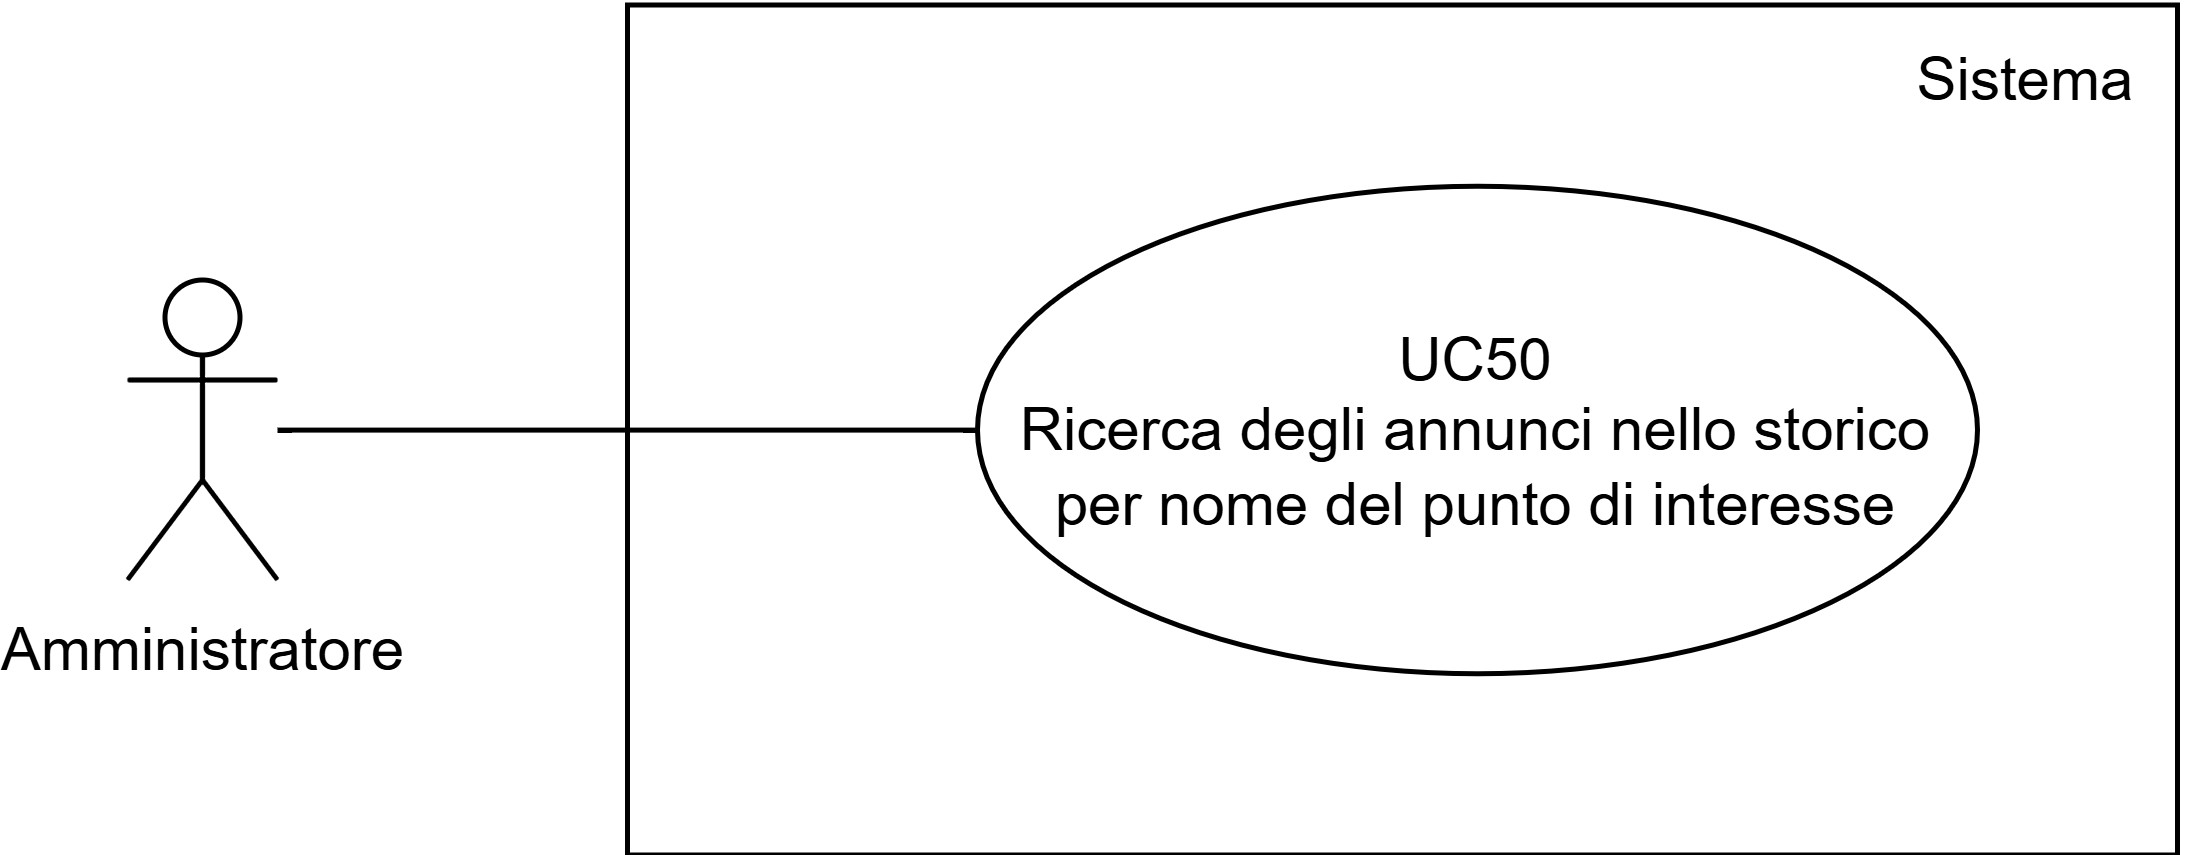

The diagram above was exported from draw.io. Its source (the exported page's mxGraphModel, read from the mxfile embedded in the PNG):
<mxGraphModel dx="724" dy="360" grid="1" gridSize="10" guides="1" tooltips="1" connect="1" arrows="1" fold="1" page="1" pageScale="1" pageWidth="827" pageHeight="1169" math="0" shadow="0">
  <root>
    <mxCell id="0" />
    <mxCell id="1" parent="0" />
    <mxCell id="Y57-8pDmFwM3t3EvI4JC-18" value="" style="rounded=0;whiteSpace=wrap;html=1;fillColor=none;" parent="1" vertex="1">
      <mxGeometry x="430" y="282.5" width="310" height="170" as="geometry" />
    </mxCell>
    <mxCell id="Y57-8pDmFwM3t3EvI4JC-3" value="" style="edgeStyle=orthogonalEdgeStyle;rounded=0;orthogonalLoop=1;jettySize=auto;html=1;endArrow=none;endFill=0;" parent="1" source="Y57-8pDmFwM3t3EvI4JC-1" target="Y57-8pDmFwM3t3EvI4JC-4" edge="1">
      <mxGeometry relative="1" as="geometry">
        <mxPoint x="400" y="360" as="targetPoint" />
      </mxGeometry>
    </mxCell>
    <mxCell id="Y57-8pDmFwM3t3EvI4JC-1" value="Amministratore" style="shape=umlActor;verticalLabelPosition=bottom;verticalAlign=top;html=1;outlineConnect=0;" parent="1" vertex="1">
      <mxGeometry x="330" y="337.5" width="30" height="60" as="geometry" />
    </mxCell>
    <mxCell id="Y57-8pDmFwM3t3EvI4JC-4" value="UC50&lt;div&gt;Ricerca degli annunci nello storico per nome del punto di interesse&lt;/div&gt;" style="ellipse;whiteSpace=wrap;html=1;fillColor=none;" parent="1" vertex="1">
      <mxGeometry x="500" y="318.75" width="200" height="97.5" as="geometry" />
    </mxCell>
    <mxCell id="m3spozOx5br4tIizC9PO-1" value="Sistema" style="text;html=1;align=center;verticalAlign=middle;whiteSpace=wrap;rounded=0;" parent="1" vertex="1">
      <mxGeometry x="680" y="282.5" width="60" height="30" as="geometry" />
    </mxCell>
  </root>
</mxGraphModel>